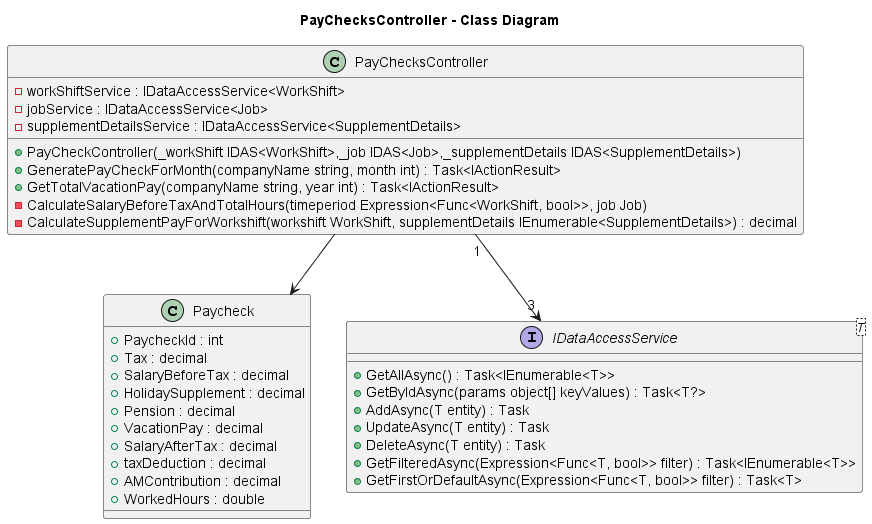

The diagram above was rendered by PlantUML. Its source (embedded in the PNG):
@startuml
title PayChecksController - Class Diagram
class PayChecksController {
    - workShiftService : IDataAccessService<WorkShift>
    - jobService : IDataAccessService<Job>
    - supplementDetailsService : IDataAccessService<SupplementDetails>
    + PayCheckController(_workShift IDAS<WorkShift>,_job IDAS<Job>,_supplementDetails IDAS<SupplementDetails>)
    + GeneratePayCheckForMonth(companyName string, month int) : Task<IActionResult>
    + GetTotalVacationPay(companyName string, year int) : Task<IActionResult>
    - CalculateSalaryBeforeTaxAndTotalHours(timeperiod Expression<Func<WorkShift, bool>>, job Job)
    - CalculateSupplementPayForWorkshift(workshift WorkShift, supplementDetails IEnumerable<SupplementDetails>) : decimal

}
class Paycheck {
    + PaycheckId : int
    + Tax : decimal
    + SalaryBeforeTax : decimal
    + HolidaySupplement : decimal
    + Pension : decimal
    + VacationPay : decimal
    + SalaryAfterTax : decimal
    + taxDeduction : decimal
    + AMContribution : decimal
    + WorkedHours : double
}

interface IDataAccessService<T> {
    + GetAllAsync() : Task<IEnumerable<T>>
    + GetByIdAsync(params object[] keyValues) : Task<T?>
    + AddAsync(T entity) : Task
    + UpdateAsync(T entity) : Task
    + DeleteAsync(T entity) : Task
    + GetFilteredAsync(Expression<Func<T, bool>> filter) : Task<IEnumerable<T>>
    + GetFirstOrDefaultAsync(Expression<Func<T, bool>> filter) : Task<T>
}



PayChecksController "1" --> "3" IDataAccessService
PayChecksController --> Paycheck
@enduml